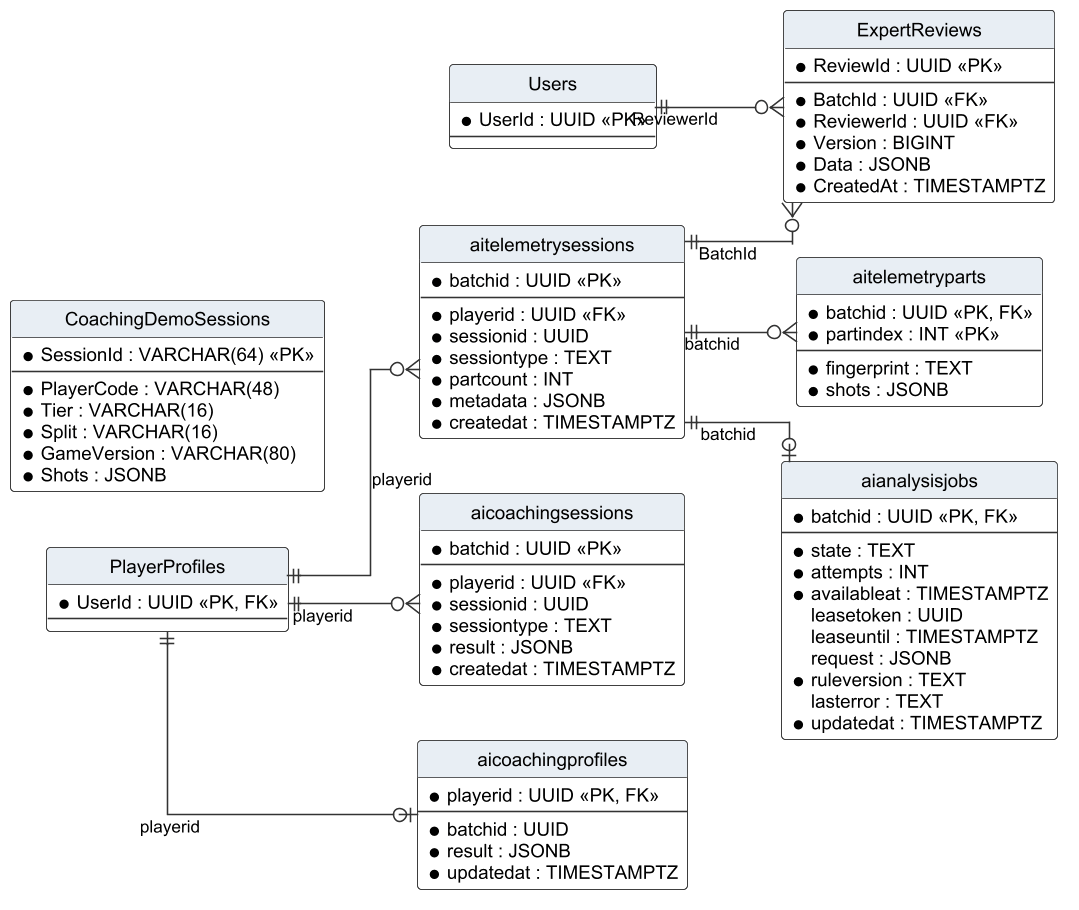

The diagram above was rendered by PlantUML. Its source (embedded in the PNG):
@startuml r4_erd_coaching
!include _style.iuml
hide circle
hide empty members
skinparam linetype ortho
left to right direction
entity "aitelemetrysessions" as aitelemetrysessions {
  * batchid : UUID <<PK>>
  --
  * playerid : UUID <<FK>>
  * sessionid : UUID
  * sessiontype : TEXT
  * partcount : INT
  * metadata : JSONB
  * createdat : TIMESTAMPTZ
}
entity "aitelemetryparts" as aitelemetryparts {
  * batchid : UUID <<PK, FK>>
  * partindex : INT <<PK>>
  --
  * fingerprint : TEXT
  * shots : JSONB
}
entity "aianalysisjobs" as aianalysisjobs {
  * batchid : UUID <<PK, FK>>
  --
  * state : TEXT
  * attempts : INT
  * availableat : TIMESTAMPTZ
  leasetoken : UUID
  leaseuntil : TIMESTAMPTZ
  request : JSONB
  * ruleversion : TEXT
  lasterror : TEXT
  * updatedat : TIMESTAMPTZ
}
entity "aicoachingsessions" as aicoachingsessions {
  * batchid : UUID <<PK>>
  --
  * playerid : UUID <<FK>>
  * sessionid : UUID
  * sessiontype : TEXT
  * result : JSONB
  * createdat : TIMESTAMPTZ
}
entity "aicoachingprofiles" as aicoachingprofiles {
  * playerid : UUID <<PK, FK>>
  --
  * batchid : UUID
  * result : JSONB
  * updatedat : TIMESTAMPTZ
}
entity "ExpertReviews" as ExpertReviews {
  * ReviewId : UUID <<PK>>
  --
  * BatchId : UUID <<FK>>
  * ReviewerId : UUID <<FK>>
  * Version : BIGINT
  * Data : JSONB
  * CreatedAt : TIMESTAMPTZ
}
entity "CoachingDemoSessions" as CoachingDemoSessions {
  * SessionId : VARCHAR(64) <<PK>>
  --
  * PlayerCode : VARCHAR(48)
  * Tier : VARCHAR(16)
  * Split : VARCHAR(16)
  * GameVersion : VARCHAR(80)
  * Shots : JSONB
}
entity "PlayerProfiles" as PlayerProfiles {
  * UserId : UUID <<PK, FK>>
  --
}
entity "Users" as Users {
  * UserId : UUID <<PK>>
  --
}
PlayerProfiles ||--o{ aitelemetrysessions : "playerid"
aitelemetrysessions ||--o{ aitelemetryparts : "batchid"
aitelemetrysessions ||--o| aianalysisjobs : "batchid"
PlayerProfiles ||--o{ aicoachingsessions : "playerid"
PlayerProfiles ||--o| aicoachingprofiles : "playerid"
aitelemetrysessions ||--o{ ExpertReviews : "BatchId"
Users ||--o{ ExpertReviews : "ReviewerId"
@enduml